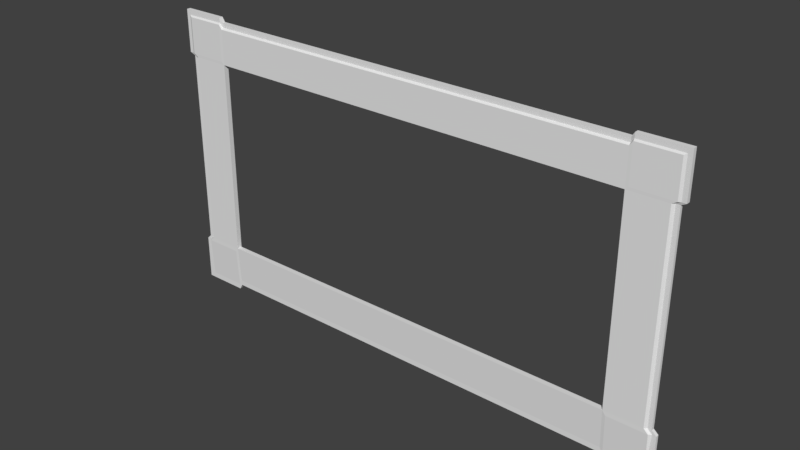 # Source: Frame.blend  (saved by Blender 2.79.0; exported with 4.5.12 LTS)
import bpy
from mathutils import Matrix  # noqa: F401  (used for matrix-valued properties, if any)

bpy.ops.wm.read_factory_settings(use_empty=True)
scene = bpy.context.scene
scene.name = 'Scene'

# ---- collections
col_collection_1 = bpy.data.collections.new('Collection 1'); scene.collection.children.link(col_collection_1)

# ---- materials (node trees are filled in below, after node groups)
mat_material = bpy.data.materials.new('Material')
mat_material.alpha_threshold = 0.0
mat_material.use_transparent_shadow = False
mat_material.roughness = 0.5
mat_material.line_color = (0.0, 0.0, 0.0, 1.0)

# ---- material node trees

# ---- world
world_world = bpy.data.worlds.new('World'); scene.world = world_world
world_world.color = (0.05088, 0.05088, 0.05088)
world_world.use_sun_shadow = False
world_world.sun_shadow_jitter_overblur = 0.0
world_world.cycles.sampling_method = 'MANUAL'

# ---- meshes
me_cube = bpy.data.meshes.new('Cube')
me_cube.from_pydata([(-2.156, -0.01963, 1.221), (-2.559, 0.01869, -1.567), (-2.607, 0.01984, 1.221), (-2.156, 0.01957, -1.621), (-2.559, 0.01869, 1.226), (-2.126, 0.01869, -1.567), (-2.126, -0.0107, -1.567), (-2.126, 0.01869, 1.226), (-2.126, -0.0107, 1.226), (-2.607, -0.01963, 1.221), (-2.126, -0.0107, 1.179), (-2.126, 0.01869, 1.179), (-2.559, 0.01869, 1.179), (-2.559, -0.0107, 0.8209), (-2.559, 0.01869, 0.8209), (-2.126, 0.01869, 0.8209), (-2.126, -0.0307, 0.8209), (-2.563, -0.01136, -1.567), (-2.603, 0.01957, -1.567), (-2.126, -0.0307, -1.132), (-2.603, -0.01136, -1.567), (-2.156, -0.01136, -1.567), (-2.52, 0.01869, -1.515), (-2.559, -0.0107, -1.132), (-2.559, 0.01869, -1.132), (-2.126, 0.01869, -1.132), (-2.126, 0.01869, -1.515), (-2.559, 0.01869, -1.515), (-2.126, -0.0107, -1.515), (-2.563, -0.01136, -1.173), (-2.563, -0.01136, -1.621), (-2.563, 0.01957, -1.621), (-2.566, -0.01963, 0.848), (-2.566, -0.01963, 1.27), (-2.607, -0.01963, 0.848), (-2.607, -0.01963, 1.27), (-2.607, 0.01984, 0.848), (-2.607, 0.01984, 1.27), (-2.156, 0.01984, 1.27), (-2.156, -0.01963, 1.27), (-2.156, -0.03157, 0.848), (-2.603, 0.01957, -1.621), (-2.156, -0.01136, -1.621), (-2.603, -0.01136, -1.621), (-2.156, -0.03136, -1.173), (-2.603, -0.01136, -1.173), (-2.603, 0.01957, -1.173), (-2.566, 0.01984, 1.27), (-2.52, 0.01869, -1.132), (-2.52, -0.0107, -1.132), (-2.52, -0.0107, 0.8209), (-2.52, 0.01869, 0.8209), (-2.52, 0.01869, 1.226), (-2.52, 0.01869, -1.567), (-2.52, 0.01869, 1.179), (-2.566, -0.01963, 1.221), (-2.496, 0.01869, 1.179), (-2.542, -0.01963, 1.221), (-2.496, 0.01869, -1.515), (-2.538, -0.01136, -1.567), (-2.538, -0.03136, -1.173), (-2.538, -0.01136, -1.621), (-2.538, 0.01957, -1.621), (-2.542, -0.03157, 0.848), (-2.542, -0.01963, 1.27), (-2.542, 0.01984, 1.27), (-2.496, 0.01869, -1.132), (-2.496, -0.0307, -1.132), (-2.496, -0.0307, 0.8209), (-2.496, 0.01869, 0.8209), (-2.496, 0.01869, 1.226), (-2.496, 0.01869, -1.567), (-2.52, 0.01869, 1.164), (-2.607, 0.01984, 1.205), (-2.607, -0.01963, 1.205), (-2.126, -0.0307, 1.164), (-2.126, 0.01869, 1.164), (-2.559, 0.01869, 1.164), (-2.156, -0.03157, 1.205), (-2.566, -0.01963, 1.205), (-2.496, 0.01869, 1.164), (-2.542, -0.03157, 1.205), (2.156, -0.01963, 1.221), (-1.634e-07, 0.01869, -1.567), (2.559, 0.01869, -1.567), (2.607, 0.01984, 1.221), (2.156, 0.01957, -1.621), (2.559, 0.01869, 1.226), (2.126, 0.01869, -1.567), (2.126, -0.0107, -1.567), (2.126, 0.01869, 1.226), (2.126, -0.0107, 1.226), (2.607, -0.01963, 1.221), (2.126, -0.0107, 1.179), (2.126, 0.01869, 1.179), (2.559, 0.01869, 1.179), (-1.634e-07, 0.01869, -1.515), (-1.634e-07, -0.0107, -1.515), (2.559, -0.0107, 0.8209), (2.559, 0.01869, 0.8209), (2.126, 0.01869, 0.8209), (2.126, -0.0307, 0.8209), (2.563, -0.01136, -1.567), (2.603, 0.01957, -1.567), (2.126, -0.0307, -1.132), (2.603, -0.01136, -1.567), (2.156, -0.01136, -1.567), (2.52, 0.01869, -1.515), (2.559, -0.0107, -1.132), (2.559, 0.01869, -1.132), (2.126, 0.01869, -1.132), (2.126, 0.01869, -1.515), (2.559, 0.01869, -1.515), (2.126, -0.0107, -1.515), (2.563, -0.01136, -1.173), (2.563, -0.01136, -1.621), (2.563, 0.01957, -1.621), (2.566, -0.01963, 0.848), (2.566, -0.01963, 1.27), (2.607, -0.01963, 0.848), (2.607, -0.01963, 1.27), (2.607, 0.01984, 0.848), (2.607, 0.01984, 1.27), (2.156, 0.01984, 1.27), (2.156, -0.01963, 1.27), (2.156, -0.03157, 0.848), (2.603, 0.01957, -1.621), (2.156, -0.01136, -1.621), (2.603, -0.01136, -1.621), (2.156, -0.03136, -1.173), (2.603, -0.01136, -1.173), (2.603, 0.01957, -1.173), (2.566, 0.01984, 1.27), (2.52, 0.01869, -1.132), (2.52, -0.0107, -1.132), (2.52, -0.0107, 0.8209), (2.52, 0.01869, 0.8209), (2.52, 0.01869, 1.226), (2.52, 0.01869, -1.567), (-1.634e-07, -0.0107, -1.567), (-1.634e-07, -0.0307, -1.132), (-1.634e-07, 0.01869, -1.132), (-1.634e-07, 0.01869, 1.226), (-1.634e-07, -0.0107, 1.226), (-1.634e-07, -0.0307, 0.8209), (-1.634e-07, 0.01869, 0.8209), (2.52, 0.01869, 1.179), (2.566, -0.01963, 1.221), (-1.634e-07, 0.01869, 1.179), (-1.634e-07, -0.0107, 1.179), (2.496, 0.01869, 1.179), (2.542, -0.01963, 1.221), (2.496, 0.01869, -1.515), (2.538, -0.01136, -1.567), (2.538, -0.03136, -1.173), (2.538, -0.01136, -1.621), (2.538, 0.01957, -1.621), (2.542, -0.03157, 0.848), (2.542, -0.01963, 1.27), (2.542, 0.01984, 1.27), (2.496, 0.01869, -1.132), (2.496, -0.0307, -1.132), (2.496, -0.0307, 0.8209), (2.496, 0.01869, 0.8209), (2.496, 0.01869, 1.226), (2.496, 0.01869, -1.567), (-1.634e-07, 0.01869, 1.164), (2.52, 0.01869, 1.164), (2.607, 0.01984, 1.205), (2.607, -0.01963, 1.205), (2.126, -0.0307, 1.164), (2.126, 0.01869, 1.164), (2.559, 0.01869, 1.164), (2.156, -0.03157, 1.205), (2.566, -0.01963, 1.205), (-1.634e-07, -0.0307, 1.164), (2.496, 0.01869, 1.164), (2.542, -0.03157, 1.205)], [], [(71, 5, 3, 62), (77, 14, 36, 73), (52, 4, 37, 47), (68, 16, 40, 63), (22, 53, 1, 27), (96, 83, 5, 26), (149, 143, 8, 10), (142, 7, 8, 143), (83, 139, 6, 5), (4, 12, 2, 37), (175, 149, 10, 75), (142, 148, 11, 7), (52, 54, 12, 4), (79, 55, 9, 74), (166, 145, 15, 76), (72, 51, 14, 77), (23, 13, 14, 24), (49, 50, 13, 23), (74, 9, 2, 73), (75, 10, 0, 78), (27, 1, 41, 18), (49, 23, 45, 29), (97, 140, 19, 28), (70, 56, 54, 52), (81, 57, 55, 79), (51, 48, 24, 14), (48, 22, 27, 24), (141, 96, 26, 25), (145, 144, 16, 15), (15, 16, 19, 25), (24, 27, 18, 46), (139, 97, 28, 6), (30, 17, 20, 43), (43, 20, 18, 41), (6, 28, 21, 42), (66, 58, 22, 48), (47, 37, 35, 33), (55, 33, 35, 9), (9, 35, 37, 2), (8, 7, 38, 39), (14, 13, 34, 36), (10, 8, 39, 0), (31, 30, 43, 41), (17, 29, 45, 20), (20, 45, 46, 18), (23, 24, 46, 45), (5, 6, 42, 3), (28, 19, 44, 21), (61, 59, 17, 30), (1, 53, 31, 41), (70, 52, 47, 65), (13, 50, 32, 34), (58, 71, 53, 22), (80, 69, 51, 72), (25, 19, 140, 141), (67, 68, 50, 49), (67, 49, 29, 60), (69, 66, 48, 51), (65, 47, 33, 64), (57, 64, 33, 55), (62, 61, 30, 31), (59, 60, 29, 17), (21, 44, 60, 59), (3, 42, 61, 62), (0, 39, 64, 57), (38, 65, 64, 39), (15, 25, 66, 69), (19, 67, 60, 44), (19, 16, 68, 67), (76, 15, 69, 80), (26, 5, 71, 58), (7, 70, 65, 38), (42, 21, 59, 61), (25, 26, 58, 66), (78, 0, 57, 81), (7, 11, 56, 70), (50, 68, 63, 32), (53, 71, 62, 31), (40, 78, 81, 63), (11, 76, 80, 56), (56, 80, 72, 54), (63, 81, 79, 32), (16, 75, 78, 40), (34, 74, 73, 36), (54, 72, 77, 12), (148, 166, 76, 11), (32, 79, 74, 34), (144, 175, 75, 16), (12, 77, 73, 2), (165, 156, 86, 88), (172, 168, 121, 99), (137, 132, 122, 87), (162, 157, 125, 101), (107, 112, 84, 138), (96, 111, 88, 83), (149, 93, 91, 143), (142, 143, 91, 90), (83, 88, 89, 139), (87, 122, 85, 95), (175, 170, 93, 149), (142, 90, 94, 148), (137, 87, 95, 146), (174, 169, 92, 147), (166, 171, 100, 145), (167, 172, 99, 136), (108, 109, 99, 98), (134, 108, 98, 135), (169, 168, 85, 92), (170, 173, 82, 93), (112, 103, 126, 84), (134, 114, 130, 108), (97, 113, 104, 140), (164, 137, 146, 150), (177, 174, 147, 151), (136, 99, 109, 133), (133, 109, 112, 107), (141, 110, 111, 96), (145, 100, 101, 144), (100, 110, 104, 101), (109, 131, 103, 112), (139, 89, 113, 97), (115, 128, 105, 102), (128, 126, 103, 105), (89, 127, 106, 113), (160, 133, 107, 152), (132, 118, 120, 122), (147, 92, 120, 118), (92, 85, 122, 120), (91, 124, 123, 90), (99, 121, 119, 98), (93, 82, 124, 91), (116, 126, 128, 115), (102, 105, 130, 114), (105, 103, 131, 130), (108, 130, 131, 109), (88, 86, 127, 89), (113, 106, 129, 104), (155, 115, 102, 153), (84, 126, 116, 138), (164, 159, 132, 137), (98, 119, 117, 135), (152, 107, 138, 165), (176, 167, 136, 163), (110, 141, 140, 104), (161, 134, 135, 162), (161, 154, 114, 134), (163, 136, 133, 160), (159, 158, 118, 132), (151, 147, 118, 158), (156, 116, 115, 155), (153, 102, 114, 154), (106, 153, 154, 129), (86, 156, 155, 127), (82, 151, 158, 124), (123, 124, 158, 159), (100, 163, 160, 110), (104, 129, 154, 161), (104, 161, 162, 101), (171, 176, 163, 100), (111, 152, 165, 88), (90, 123, 159, 164), (127, 155, 153, 106), (110, 160, 152, 111), (173, 177, 151, 82), (90, 164, 150, 94), (135, 117, 157, 162), (138, 116, 156, 165), (125, 157, 177, 173), (94, 150, 176, 171), (150, 146, 167, 176), (157, 117, 174, 177), (101, 125, 173, 170), (119, 121, 168, 169), (146, 95, 172, 167), (148, 94, 171, 166), (117, 119, 169, 174), (144, 101, 170, 175), (95, 85, 168, 172)])
_uv = me_cube.uv_layers.new(name='UVMap')
_uv.uv.foreach_set('vector', [0.6588, 0.2924, 0.7766, 0.2924, 0.767, 0.3098, 0.6455, 0.3098, 0.6404, 0.3438, 0.6404, 0.4529, 0.6251, 0.4443, 0.6251, 0.3308, 0.6527, 0.3241, 0.6404, 0.3241, 0.6251, 0.3102, 0.6379, 0.3102, 0.2741, 0.1619, 0.1539, 0.1675, 0.1632, 0.1585, 0.2886, 0.1519, 0.6513, 0.2759, 0.6513, 0.2924, 0.639, 0.2924, 0.639, 0.2759, 0.9998, 0.1375, 0.9998, 0.154, 0.3246, 0.154, 0.3246, 0.1375, 0.3576, 0.8371, 0.3416, 0.8371, 0.343, 0.1742, 0.3591, 0.1795, 0.3301, 0.8371, 0.3315, 0.1766, 0.343, 0.1742, 0.3416, 0.8371, 0.4759, 0.1544, 0.4876, 0.1544, 0.4876, 0.8241, 0.4759, 0.824, 0.6404, 0.3241, 0.6404, 0.3391, 0.6251, 0.3258, 0.6251, 0.3102, 0.3691, 0.8371, 0.3576, 0.8371, 0.3591, 0.1795, 0.3691, 0.179, 0.3246, 0.9855, 0.3246, 0.9709, 0.984, 0.9709, 0.984, 0.9855, 0.6527, 0.3241, 0.6527, 0.3391, 0.6404, 0.3391, 0.6404, 0.3241, 0.2913, 0.03481, 0.2911, 0.02966, 0.3044, 0.02908, 0.3046, 0.0342, 0.3247, 0.9594, 0.3247, 0.8529, 0.9841, 0.8529, 0.9841, 0.9594, 0.6527, 0.3438, 0.6527, 0.4529, 0.6404, 0.4529, 0.6404, 0.3438, 0.299, 0.7772, 0.2966, 0.1623, 0.3074, 0.1622, 0.3097, 0.7771, 0.2862, 0.7763, 0.2847, 0.1636, 0.2966, 0.1623, 0.299, 0.7772, 0.3046, 0.0342, 0.3044, 0.02908, 0.3173, 0.02847, 0.3175, 0.03357, 0.3691, 0.179, 0.3591, 0.1795, 0.3503, 0.1638, 0.3575, 0.1639, 0.639, 0.2759, 0.639, 0.2924, 0.6251, 0.3098, 0.6251, 0.2927, 0.2862, 0.7763, 0.299, 0.7772, 0.3097, 0.7924, 0.2979, 0.791, 0.5039, 0.1544, 0.6246, 0.1544, 0.6246, 0.8241, 0.5039, 0.8241, 0.6602, 0.3241, 0.6602, 0.3391, 0.6527, 0.3391, 0.6527, 0.3241, 0.2827, 0.03614, 0.283, 0.02987, 0.2911, 0.02966, 0.2913, 0.03481, 0.01232, 0.1683, 0.01593, 0.7769, 0.003819, 0.777, 0.000214, 0.1684, 0.6513, 0.1544, 0.6513, 0.2759, 0.639, 0.2759, 0.639, 0.1544, 0.9998, 0.01591, 0.9998, 0.1375, 0.3246, 0.1375, 0.3246, 0.01591, 0.3247, 0.8529, 0.3247, 0.8376, 0.9841, 0.8376, 0.9841, 0.8529, 0.1385, 0.1676, 0.1539, 0.1675, 0.1575, 0.776, 0.1421, 0.7761, 0.639, 0.1544, 0.639, 0.2759, 0.6251, 0.2927, 0.6251, 0.1674, 0.4876, 0.1544, 0.5039, 0.1544, 0.5039, 0.8241, 0.4876, 0.8241, 0.3005, 0.932, 0.3004, 0.9148, 0.3131, 0.9143, 0.3137, 0.9321, 0.3137, 0.9321, 0.3131, 0.9143, 0.3239, 0.9139, 0.3242, 0.932, 0.1671, 0.9158, 0.1659, 0.8976, 0.1775, 0.9143, 0.1801, 0.9291, 0.6588, 0.1544, 0.6588, 0.2759, 0.6513, 0.2759, 0.6513, 0.1544, 0.29, 0.0007226, 0.3032, 0.000214, 0.3037, 0.01305, 0.2905, 0.01357, 0.2911, 0.02966, 0.2905, 0.01357, 0.3037, 0.01305, 0.3044, 0.02908, 0.3044, 0.02908, 0.3037, 0.01305, 0.3166, 0.01247, 0.3173, 0.02847, 0.343, 0.1742, 0.3315, 0.1766, 0.3246, 0.1596, 0.3362, 0.1544, 0.6251, 0.4655, 0.6251, 0.4562, 0.6426, 0.4533, 0.6426, 0.4659, 0.3591, 0.1795, 0.343, 0.1742, 0.3362, 0.1544, 0.3503, 0.1638, 0.3003, 0.9425, 0.3005, 0.932, 0.3137, 0.9321, 0.3137, 0.9425, 0.3004, 0.9148, 0.2979, 0.791, 0.3097, 0.7924, 0.3131, 0.9143, 0.3131, 0.9143, 0.3097, 0.7924, 0.3189, 0.7894, 0.3239, 0.9139, 0.299, 0.7772, 0.3082, 0.7713, 0.3189, 0.7894, 0.3097, 0.7924, 0.1597, 0.9241, 0.1671, 0.9158, 0.1801, 0.9291, 0.1765, 0.9379, 0.1659, 0.8976, 0.1575, 0.776, 0.1678, 0.7887, 0.1775, 0.9143, 0.2924, 0.9318, 0.2928, 0.9149, 0.3004, 0.9148, 0.3005, 0.932, 0.639, 0.2924, 0.6513, 0.2924, 0.6378, 0.3098, 0.6251, 0.3098, 0.6602, 0.3241, 0.6527, 0.3241, 0.6379, 0.3102, 0.6457, 0.3102, 0.2966, 0.1623, 0.2847, 0.1636, 0.298, 0.1523, 0.3113, 0.151, 0.6588, 0.2759, 0.6588, 0.2924, 0.6513, 0.2924, 0.6513, 0.2759, 0.6602, 0.3438, 0.6602, 0.4529, 0.6527, 0.4529, 0.6527, 0.3438, 0.3246, 0.01591, 0.3246, 0.0002173, 0.9998, 0.000214, 0.9998, 0.01591, 0.2759, 0.7773, 0.2741, 0.1619, 0.2847, 0.1636, 0.2862, 0.7763, 0.2759, 0.7773, 0.2862, 0.7763, 0.2979, 0.791, 0.288, 0.7913, 0.02294, 0.1683, 0.02655, 0.7768, 0.01593, 0.7769, 0.01232, 0.1683, 0.282, 0.001016, 0.29, 0.0007226, 0.2905, 0.01357, 0.2825, 0.01386, 0.283, 0.02987, 0.2825, 0.01386, 0.2905, 0.01357, 0.2911, 0.02966, 0.2921, 0.9425, 0.2924, 0.9318, 0.3005, 0.932, 0.3003, 0.9425, 0.2928, 0.9149, 0.288, 0.7913, 0.2979, 0.791, 0.3004, 0.9148, 0.1775, 0.9143, 0.1678, 0.7887, 0.288, 0.7913, 0.2928, 0.9149, 0.1765, 0.9379, 0.1801, 0.9291, 0.2924, 0.9318, 0.2921, 0.9425, 0.1576, 0.03362, 0.1571, 0.01795, 0.2825, 0.01386, 0.283, 0.02987, 0.1567, 0.00513, 0.282, 0.001016, 0.2825, 0.01386, 0.1571, 0.01795, 0.1385, 0.1676, 0.1421, 0.7761, 0.02655, 0.7768, 0.02294, 0.1683, 0.1575, 0.776, 0.2759, 0.7773, 0.288, 0.7913, 0.1678, 0.7887, 0.1575, 0.776, 0.1539, 0.1675, 0.2741, 0.1619, 0.2759, 0.7773, 0.778, 0.3438, 0.778, 0.4529, 0.6602, 0.4529, 0.6602, 0.3438, 0.7766, 0.2759, 0.7766, 0.2924, 0.6588, 0.2924, 0.6588, 0.2759, 0.778, 0.3241, 0.6602, 0.3241, 0.6457, 0.3102, 0.7683, 0.3102, 0.1801, 0.9291, 0.1775, 0.9143, 0.2928, 0.9149, 0.2924, 0.9318, 0.7766, 0.1544, 0.7766, 0.2759, 0.6588, 0.2759, 0.6588, 0.1544, 0.1578, 0.04028, 0.1576, 0.03362, 0.283, 0.02987, 0.2827, 0.03614, 0.778, 0.3241, 0.778, 0.3391, 0.6602, 0.3391, 0.6602, 0.3241, 0.2847, 0.1636, 0.2741, 0.1619, 0.2886, 0.1519, 0.298, 0.1523, 0.6513, 0.2924, 0.6588, 0.2924, 0.6455, 0.3098, 0.6378, 0.3098, 0.1632, 0.1585, 0.1578, 0.04028, 0.2827, 0.03614, 0.2886, 0.1519, 0.778, 0.3391, 0.778, 0.3438, 0.6602, 0.3438, 0.6602, 0.3391, 0.6602, 0.3391, 0.6602, 0.3438, 0.6527, 0.3438, 0.6527, 0.3391, 0.2886, 0.1519, 0.2827, 0.03614, 0.2913, 0.03481, 0.298, 0.1523, 0.1539, 0.1675, 0.1484, 0.05446, 0.1578, 0.04028, 0.1632, 0.1585, 0.3113, 0.151, 0.3046, 0.0342, 0.3175, 0.03357, 0.3242, 0.1502, 0.6527, 0.3391, 0.6527, 0.3438, 0.6404, 0.3438, 0.6404, 0.3391, 0.3246, 0.9709, 0.3247, 0.9594, 0.9841, 0.9594, 0.984, 0.9709, 0.298, 0.1523, 0.2913, 0.03481, 0.3046, 0.0342, 0.3113, 0.151, 0.4754, 0.8371, 0.3691, 0.8371, 0.3691, 0.179, 0.4754, 0.179, 0.6404, 0.3391, 0.6404, 0.3438, 0.6251, 0.3308, 0.6251, 0.3258, 0.6588, 0.2924, 0.6455, 0.3098, 0.767, 0.3098, 0.7766, 0.2924, 0.6404, 0.3438, 0.6251, 0.3308, 0.6251, 0.4443, 0.6404, 0.4529, 0.6527, 0.3241, 0.6379, 0.3102, 0.6251, 0.3102, 0.6404, 0.3241, 0.2741, 0.1619, 0.2886, 0.1519, 0.1632, 0.1585, 0.1539, 0.1675, 0.6513, 0.2759, 0.639, 0.2759, 0.639, 0.2924, 0.6513, 0.2924, 0.9998, 0.1375, 0.3246, 0.1375, 0.3246, 0.154, 0.9998, 0.154, 0.3576, 0.8371, 0.3591, 0.1795, 0.343, 0.1742, 0.3416, 0.8371, 0.3301, 0.8371, 0.3416, 0.8371, 0.343, 0.1742, 0.3315, 0.1766, 0.4759, 0.1544, 0.4759, 0.824, 0.4876, 0.8241, 0.4876, 0.1544, 0.6404, 0.3241, 0.6251, 0.3102, 0.6251, 0.3258, 0.6404, 0.3391, 0.3691, 0.8371, 0.3691, 0.179, 0.3591, 0.1795, 0.3576, 0.8371, 0.3246, 0.9855, 0.984, 0.9855, 0.984, 0.9709, 0.3246, 0.9709, 0.6527, 0.3241, 0.6404, 0.3241, 0.6404, 0.3391, 0.6527, 0.3391, 0.2913, 0.03481, 0.3046, 0.0342, 0.3044, 0.02908, 0.2911, 0.02966, 0.3247, 0.9594, 0.9841, 0.9594, 0.9841, 0.8529, 0.3247, 0.8529, 0.6527, 0.3438, 0.6404, 0.3438, 0.6404, 0.4529, 0.6527, 0.4529, 0.299, 0.7772, 0.3097, 0.7771, 0.3074, 0.1622, 0.2966, 0.1623, 0.2862, 0.7763, 0.299, 0.7772, 0.2966, 0.1623, 0.2847, 0.1636, 0.3046, 0.0342, 0.3175, 0.03357, 0.3173, 0.02847, 0.3044, 0.02908, 0.3691, 0.179, 0.3575, 0.1639, 0.3503, 0.1638, 0.3591, 0.1795, 0.639, 0.2759, 0.6251, 0.2927, 0.6251, 0.3098, 0.639, 0.2924, 0.2862, 0.7763, 0.2979, 0.791, 0.3097, 0.7924, 0.299, 0.7772, 0.5039, 0.1544, 0.5039, 0.8241, 0.6246, 0.8241, 0.6246, 0.1544, 0.6602, 0.3241, 0.6527, 0.3241, 0.6527, 0.3391, 0.6602, 0.3391, 0.2827, 0.03614, 0.2913, 0.03481, 0.2911, 0.02966, 0.283, 0.02987, 0.01232, 0.1683, 0.000214, 0.1684, 0.003819, 0.777, 0.01593, 0.7769, 0.6513, 0.1544, 0.639, 0.1544, 0.639, 0.2759, 0.6513, 0.2759, 0.9998, 0.01591, 0.3246, 0.01591, 0.3246, 0.1375, 0.9998, 0.1375, 0.3247, 0.8529, 0.9841, 0.8529, 0.9841, 0.8376, 0.3247, 0.8376, 0.1385, 0.1676, 0.1421, 0.7761, 0.1575, 0.776, 0.1539, 0.1675, 0.639, 0.1544, 0.6251, 0.1674, 0.6251, 0.2927, 0.639, 0.2759, 0.4876, 0.1544, 0.4876, 0.8241, 0.5039, 0.8241, 0.5039, 0.1544, 0.3005, 0.932, 0.3137, 0.9321, 0.3131, 0.9143, 0.3004, 0.9148, 0.3137, 0.9321, 0.3242, 0.932, 0.3239, 0.9139, 0.3131, 0.9143, 0.1671, 0.9158, 0.1801, 0.9291, 0.1775, 0.9143, 0.1659, 0.8976, 0.6588, 0.1544, 0.6513, 0.1544, 0.6513, 0.2759, 0.6588, 0.2759, 0.29, 0.0007226, 0.2905, 0.01357, 0.3037, 0.01305, 0.3032, 0.000214, 0.2911, 0.02966, 0.3044, 0.02908, 0.3037, 0.01305, 0.2905, 0.01357, 0.3044, 0.02908, 0.3173, 0.02847, 0.3166, 0.01247, 0.3037, 0.01305, 0.343, 0.1742, 0.3362, 0.1544, 0.3246, 0.1596, 0.3315, 0.1766, 0.6251, 0.4655, 0.6426, 0.4659, 0.6426, 0.4533, 0.6251, 0.4562, 0.3591, 0.1795, 0.3503, 0.1638, 0.3362, 0.1544, 0.343, 0.1742, 0.3003, 0.9425, 0.3137, 0.9425, 0.3137, 0.9321, 0.3005, 0.932, 0.3004, 0.9148, 0.3131, 0.9143, 0.3097, 0.7924, 0.2979, 0.791, 0.3131, 0.9143, 0.3239, 0.9139, 0.3189, 0.7894, 0.3097, 0.7924, 0.299, 0.7772, 0.3097, 0.7924, 0.3189, 0.7894, 0.3082, 0.7713, 0.1597, 0.9241, 0.1765, 0.9379, 0.1801, 0.9291, 0.1671, 0.9158, 0.1659, 0.8976, 0.1775, 0.9143, 0.1678, 0.7887, 0.1575, 0.776, 0.2924, 0.9318, 0.3005, 0.932, 0.3004, 0.9148, 0.2928, 0.9149, 0.639, 0.2924, 0.6251, 0.3098, 0.6378, 0.3098, 0.6513, 0.2924, 0.6602, 0.3241, 0.6457, 0.3102, 0.6379, 0.3102, 0.6527, 0.3241, 0.2966, 0.1623, 0.3113, 0.151, 0.298, 0.1523, 0.2847, 0.1636, 0.6588, 0.2759, 0.6513, 0.2759, 0.6513, 0.2924, 0.6588, 0.2924, 0.6602, 0.3438, 0.6527, 0.3438, 0.6527, 0.4529, 0.6602, 0.4529, 0.3246, 0.01591, 0.9998, 0.01591, 0.9998, 0.000214, 0.3246, 0.0002173, 0.2759, 0.7773, 0.2862, 0.7763, 0.2847, 0.1636, 0.2741, 0.1619, 0.2759, 0.7773, 0.288, 0.7913, 0.2979, 0.791, 0.2862, 0.7763, 0.02294, 0.1683, 0.01232, 0.1683, 0.01593, 0.7769, 0.02655, 0.7768, 0.282, 0.001016, 0.2825, 0.01386, 0.2905, 0.01357, 0.29, 0.0007226, 0.283, 0.02987, 0.2911, 0.02966, 0.2905, 0.01357, 0.2825, 0.01386, 0.2921, 0.9425, 0.3003, 0.9425, 0.3005, 0.932, 0.2924, 0.9318, 0.2928, 0.9149, 0.3004, 0.9148, 0.2979, 0.791, 0.288, 0.7913, 0.1775, 0.9143, 0.2928, 0.9149, 0.288, 0.7913, 0.1678, 0.7887, 0.1765, 0.9379, 0.2921, 0.9425, 0.2924, 0.9318, 0.1801, 0.9291, 0.1576, 0.03362, 0.283, 0.02987, 0.2825, 0.01386, 0.1571, 0.01795, 0.1567, 0.00513, 0.1571, 0.01795, 0.2825, 0.01386, 0.282, 0.001016, 0.1385, 0.1676, 0.02294, 0.1683, 0.02655, 0.7768, 0.1421, 0.7761, 0.1575, 0.776, 0.1678, 0.7887, 0.288, 0.7913, 0.2759, 0.7773, 0.1575, 0.776, 0.2759, 0.7773, 0.2741, 0.1619, 0.1539, 0.1675, 0.778, 0.3438, 0.6602, 0.3438, 0.6602, 0.4529, 0.778, 0.4529, 0.7766, 0.2759, 0.6588, 0.2759, 0.6588, 0.2924, 0.7766, 0.2924, 0.778, 0.3241, 0.7683, 0.3102, 0.6457, 0.3102, 0.6602, 0.3241, 0.1801, 0.9291, 0.2924, 0.9318, 0.2928, 0.9149, 0.1775, 0.9143, 0.7766, 0.1544, 0.6588, 0.1544, 0.6588, 0.2759, 0.7766, 0.2759, 0.1578, 0.04028, 0.2827, 0.03614, 0.283, 0.02987, 0.1576, 0.03362, 0.778, 0.3241, 0.6602, 0.3241, 0.6602, 0.3391, 0.778, 0.3391, 0.2847, 0.1636, 0.298, 0.1523, 0.2886, 0.1519, 0.2741, 0.1619, 0.6513, 0.2924, 0.6378, 0.3098, 0.6455, 0.3098, 0.6588, 0.2924, 0.1632, 0.1585, 0.2886, 0.1519, 0.2827, 0.03614, 0.1578, 0.04028, 0.778, 0.3391, 0.6602, 0.3391, 0.6602, 0.3438, 0.778, 0.3438, 0.6602, 0.3391, 0.6527, 0.3391, 0.6527, 0.3438, 0.6602, 0.3438, 0.2886, 0.1519, 0.298, 0.1523, 0.2913, 0.03481, 0.2827, 0.03614, 0.1539, 0.1675, 0.1632, 0.1585, 0.1578, 0.04028, 0.1484, 0.05446, 0.3113, 0.151, 0.3242, 0.1502, 0.3175, 0.03357, 0.3046, 0.0342, 0.6527, 0.3391, 0.6404, 0.3391, 0.6404, 0.3438, 0.6527, 0.3438, 0.3246, 0.9709, 0.984, 0.9709, 0.9841, 0.9594, 0.3247, 0.9594, 0.298, 0.1523, 0.3113, 0.151, 0.3046, 0.0342, 0.2913, 0.03481, 0.4754, 0.8371, 0.4754, 0.179, 0.3691, 0.179, 0.3691, 0.8371, 0.6404, 0.3391, 0.6251, 0.3258, 0.6251, 0.3308, 0.6404, 0.3438])
me_cube.materials.append(mat_material)
me_cube.use_remesh_preserve_volume = False
me_cube.use_remesh_preserve_attributes = False
me_cube.use_mirror_vertex_groups = False
me_cube.update()

# ---- objects
ob_cube = bpy.data.objects.new('Cube', me_cube)

# ---- transforms, parenting, visibility, modifiers, constraints
ob_cube.location = (0.0, 0.0, 0.0)
ob_cube.lock_rotations_4d = False
ob_cube.empty_display_type = 'ARROWS'
ob_cube.lineart.crease_threshold = 0.0

# ---- collection membership
col_collection_1.objects.link(ob_cube)

# ---- scene / render settings (as saved in the file)
scene.frame_start = 1; scene.frame_end = 250; scene.frame_set(1)
scene.render.engine = 'BLENDER_EEVEE_NEXT'
scene.render.resolution_percentage = 50
scene.render.dither_intensity = 0.0
scene.cycles.use_denoising = False
scene.cycles.samples = 128
scene.cycles.sampling_pattern = 'TABULATED_SOBOL'
scene.cycles.use_adaptive_sampling = False
scene.cycles.use_light_tree = False
scene.cycles.blur_glossy = 0.0
scene.cycles.sample_clamp_indirect = 0.0
scene.view_settings.view_transform = 'Standard'
bpy.context.view_layer.update()

# ---- added for rendering (the .blend has no active camera and no usable light): camera, sun
cam_auto = bpy.data.cameras.new('AutoCamera')
cam_auto.lens = 50.0
cam_auto.sensor_width = 36.0
cam_auto.clip_end = 1000.0
ob_auto_camera = bpy.data.objects.new('AutoCamera', cam_auto)
scene.collection.objects.link(ob_auto_camera)
ob_auto_camera.location = (5.51629, -6.62541, 4.23762)
ob_auto_camera.rotation_euler = (1.09748, -7.21219e-08, 0.694738)
scene.camera = ob_auto_camera
light_auto_sun = bpy.data.lights.new('AutoSun', 'SUN')
light_auto_sun.energy = 3.0
light_auto_sun.angle = 0.0523599
ob_auto_sun = bpy.data.objects.new('AutoSun', light_auto_sun)
scene.collection.objects.link(ob_auto_sun)
ob_auto_sun.rotation_euler = (0.872665, 0.174533, 0.523599)
bpy.context.view_layer.update()
